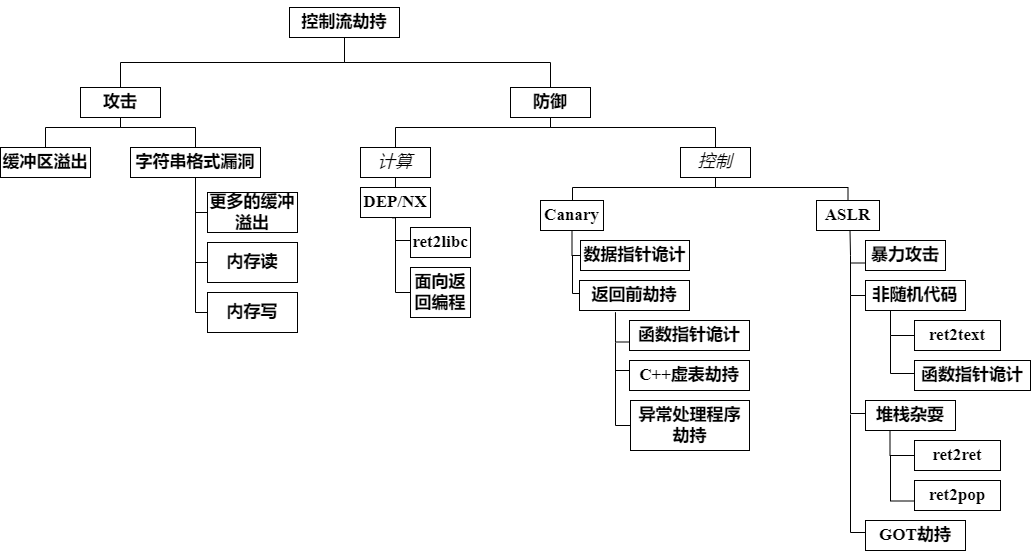

The diagram above was exported from draw.io. Its source (the exported page's mxGraphModel, read from the mxfile embedded in the PNG):
<mxGraphModel dx="1221" dy="775" grid="1" gridSize="10" guides="1" tooltips="1" connect="1" arrows="1" fold="1" page="1" pageScale="1" pageWidth="827" pageHeight="1169" math="0" shadow="0">
  <root>
    <mxCell id="0" />
    <mxCell id="1" parent="0" />
    <mxCell id="eXd2QLBXafdUYo9oBJti-40" style="edgeStyle=orthogonalEdgeStyle;rounded=0;orthogonalLoop=1;jettySize=auto;html=1;exitX=0.5;exitY=1;exitDx=0;exitDy=0;entryX=0.5;entryY=0;entryDx=0;entryDy=0;fontFamily=Times New Roman;fontSize=17;strokeColor=default;endArrow=none;endFill=0;" edge="1" parent="1" source="eXd2QLBXafdUYo9oBJti-1" target="eXd2QLBXafdUYo9oBJti-2">
      <mxGeometry relative="1" as="geometry" />
    </mxCell>
    <mxCell id="eXd2QLBXafdUYo9oBJti-44" style="edgeStyle=orthogonalEdgeStyle;rounded=0;orthogonalLoop=1;jettySize=auto;html=1;exitX=0.5;exitY=1;exitDx=0;exitDy=0;strokeColor=default;fontFamily=Times New Roman;fontSize=17;endArrow=none;endFill=0;" edge="1" parent="1" source="eXd2QLBXafdUYo9oBJti-1" target="eXd2QLBXafdUYo9oBJti-3">
      <mxGeometry relative="1" as="geometry" />
    </mxCell>
    <mxCell id="eXd2QLBXafdUYo9oBJti-1" value="&lt;p&gt;&lt;font face=&quot;Times New Roman&quot; style=&quot;font-size: 17px;&quot;&gt;&lt;b&gt;控制流劫持&lt;/b&gt;&lt;/font&gt;&lt;/p&gt;" style="rounded=0;whiteSpace=wrap;html=1;" vertex="1" parent="1">
      <mxGeometry x="359" y="90" width="110" height="30" as="geometry" />
    </mxCell>
    <mxCell id="eXd2QLBXafdUYo9oBJti-52" style="edgeStyle=orthogonalEdgeStyle;rounded=0;orthogonalLoop=1;jettySize=auto;html=1;exitX=0.5;exitY=1;exitDx=0;exitDy=0;entryX=0.5;entryY=0;entryDx=0;entryDy=0;strokeColor=default;fontFamily=Times New Roman;fontSize=17;endArrow=none;endFill=0;" edge="1" parent="1" source="eXd2QLBXafdUYo9oBJti-2" target="eXd2QLBXafdUYo9oBJti-5">
      <mxGeometry relative="1" as="geometry">
        <Array as="points">
          <mxPoint x="190" y="210" />
          <mxPoint x="115" y="210" />
        </Array>
      </mxGeometry>
    </mxCell>
    <mxCell id="eXd2QLBXafdUYo9oBJti-53" style="edgeStyle=orthogonalEdgeStyle;rounded=0;orthogonalLoop=1;jettySize=auto;html=1;exitX=0.5;exitY=1;exitDx=0;exitDy=0;entryX=0.5;entryY=0;entryDx=0;entryDy=0;strokeColor=default;fontFamily=Times New Roman;fontSize=17;endArrow=none;endFill=0;" edge="1" parent="1" source="eXd2QLBXafdUYo9oBJti-2" target="eXd2QLBXafdUYo9oBJti-6">
      <mxGeometry relative="1" as="geometry">
        <Array as="points">
          <mxPoint x="190" y="210" />
          <mxPoint x="265" y="210" />
        </Array>
      </mxGeometry>
    </mxCell>
    <mxCell id="eXd2QLBXafdUYo9oBJti-2" value="&lt;b&gt;攻击&lt;/b&gt;" style="rounded=0;whiteSpace=wrap;html=1;fontFamily=Times New Roman;fontSize=17;" vertex="1" parent="1">
      <mxGeometry x="150" y="170" width="80" height="30" as="geometry" />
    </mxCell>
    <mxCell id="eXd2QLBXafdUYo9oBJti-45" style="edgeStyle=orthogonalEdgeStyle;rounded=0;orthogonalLoop=1;jettySize=auto;html=1;exitX=0.5;exitY=1;exitDx=0;exitDy=0;strokeColor=default;fontFamily=Times New Roman;fontSize=17;endArrow=none;endFill=0;" edge="1" parent="1" source="eXd2QLBXafdUYo9oBJti-3" target="eXd2QLBXafdUYo9oBJti-11">
      <mxGeometry relative="1" as="geometry">
        <Array as="points">
          <mxPoint x="620" y="210" />
          <mxPoint x="465" y="210" />
        </Array>
      </mxGeometry>
    </mxCell>
    <mxCell id="eXd2QLBXafdUYo9oBJti-46" style="edgeStyle=orthogonalEdgeStyle;rounded=0;orthogonalLoop=1;jettySize=auto;html=1;exitX=0.5;exitY=1;exitDx=0;exitDy=0;entryX=0.5;entryY=0;entryDx=0;entryDy=0;strokeColor=default;fontFamily=Times New Roman;fontSize=17;endArrow=none;endFill=0;" edge="1" parent="1" source="eXd2QLBXafdUYo9oBJti-3" target="eXd2QLBXafdUYo9oBJti-12">
      <mxGeometry relative="1" as="geometry">
        <Array as="points">
          <mxPoint x="620" y="210" />
          <mxPoint x="785" y="210" />
        </Array>
      </mxGeometry>
    </mxCell>
    <mxCell id="eXd2QLBXafdUYo9oBJti-3" value="&lt;b&gt;防御&lt;/b&gt;" style="rounded=0;whiteSpace=wrap;html=1;fontFamily=Times New Roman;fontSize=17;" vertex="1" parent="1">
      <mxGeometry x="580" y="170" width="80" height="30" as="geometry" />
    </mxCell>
    <mxCell id="eXd2QLBXafdUYo9oBJti-5" value="&lt;b&gt;缓冲区溢出&lt;/b&gt;" style="rounded=0;whiteSpace=wrap;html=1;fontFamily=Times New Roman;fontSize=17;" vertex="1" parent="1">
      <mxGeometry x="70" y="230" width="90" height="30" as="geometry" />
    </mxCell>
    <mxCell id="eXd2QLBXafdUYo9oBJti-6" value="&lt;b&gt;字符串格式漏洞&lt;/b&gt;" style="rounded=0;whiteSpace=wrap;html=1;fontFamily=Times New Roman;fontSize=17;" vertex="1" parent="1">
      <mxGeometry x="200" y="230" width="130" height="30" as="geometry" />
    </mxCell>
    <mxCell id="eXd2QLBXafdUYo9oBJti-78" style="edgeStyle=orthogonalEdgeStyle;rounded=0;orthogonalLoop=1;jettySize=auto;html=1;exitX=0;exitY=0.5;exitDx=0;exitDy=0;entryX=0.5;entryY=1;entryDx=0;entryDy=0;strokeColor=default;fontFamily=Times New Roman;fontSize=17;endArrow=none;endFill=0;" edge="1" parent="1" source="eXd2QLBXafdUYo9oBJti-8" target="eXd2QLBXafdUYo9oBJti-6">
      <mxGeometry relative="1" as="geometry" />
    </mxCell>
    <mxCell id="eXd2QLBXafdUYo9oBJti-8" value="&lt;b&gt;更多的缓冲溢出&lt;/b&gt;" style="rounded=0;whiteSpace=wrap;html=1;fontFamily=Times New Roman;fontSize=17;" vertex="1" parent="1">
      <mxGeometry x="277" y="275" width="90" height="40" as="geometry" />
    </mxCell>
    <mxCell id="eXd2QLBXafdUYo9oBJti-79" style="edgeStyle=orthogonalEdgeStyle;rounded=0;orthogonalLoop=1;jettySize=auto;html=1;exitX=0;exitY=0.5;exitDx=0;exitDy=0;strokeColor=default;fontFamily=Times New Roman;fontSize=17;endArrow=none;endFill=0;" edge="1" parent="1">
      <mxGeometry relative="1" as="geometry">
        <mxPoint x="265" y="290" as="targetPoint" />
        <mxPoint x="292" y="345" as="sourcePoint" />
      </mxGeometry>
    </mxCell>
    <mxCell id="eXd2QLBXafdUYo9oBJti-9" value="&lt;b&gt;内存读&lt;/b&gt;" style="rounded=0;whiteSpace=wrap;html=1;fontFamily=Times New Roman;fontSize=17;" vertex="1" parent="1">
      <mxGeometry x="277" y="325" width="90" height="40" as="geometry" />
    </mxCell>
    <mxCell id="eXd2QLBXafdUYo9oBJti-80" style="edgeStyle=orthogonalEdgeStyle;rounded=0;orthogonalLoop=1;jettySize=auto;html=1;exitX=0;exitY=0.5;exitDx=0;exitDy=0;strokeColor=default;fontFamily=Times New Roman;fontSize=17;endArrow=none;endFill=0;" edge="1" parent="1">
      <mxGeometry relative="1" as="geometry">
        <mxPoint x="265" y="340" as="targetPoint" />
        <mxPoint x="292" y="395" as="sourcePoint" />
      </mxGeometry>
    </mxCell>
    <mxCell id="eXd2QLBXafdUYo9oBJti-10" value="&lt;b&gt;内存写&lt;/b&gt;" style="rounded=0;whiteSpace=wrap;html=1;fontFamily=Times New Roman;fontSize=17;" vertex="1" parent="1">
      <mxGeometry x="277" y="375" width="90" height="40" as="geometry" />
    </mxCell>
    <mxCell id="eXd2QLBXafdUYo9oBJti-47" style="edgeStyle=orthogonalEdgeStyle;rounded=0;orthogonalLoop=1;jettySize=auto;html=1;exitX=0.5;exitY=1;exitDx=0;exitDy=0;entryX=0.5;entryY=0;entryDx=0;entryDy=0;strokeColor=default;fontFamily=Times New Roman;fontSize=17;endArrow=none;endFill=0;" edge="1" parent="1" source="eXd2QLBXafdUYo9oBJti-11" target="eXd2QLBXafdUYo9oBJti-13">
      <mxGeometry relative="1" as="geometry" />
    </mxCell>
    <mxCell id="eXd2QLBXafdUYo9oBJti-11" value="&lt;i&gt;计算&lt;/i&gt;" style="rounded=0;whiteSpace=wrap;html=1;fontFamily=Times New Roman;fontSize=17;" vertex="1" parent="1">
      <mxGeometry x="430" y="230" width="70" height="30" as="geometry" />
    </mxCell>
    <mxCell id="eXd2QLBXafdUYo9oBJti-55" style="edgeStyle=orthogonalEdgeStyle;rounded=0;orthogonalLoop=1;jettySize=auto;html=1;exitX=0.5;exitY=1;exitDx=0;exitDy=0;strokeColor=default;fontFamily=Times New Roman;fontSize=17;endArrow=none;endFill=0;" edge="1" parent="1" source="eXd2QLBXafdUYo9oBJti-12" target="eXd2QLBXafdUYo9oBJti-16">
      <mxGeometry relative="1" as="geometry">
        <Array as="points">
          <mxPoint x="785" y="270" />
          <mxPoint x="642" y="270" />
        </Array>
      </mxGeometry>
    </mxCell>
    <mxCell id="eXd2QLBXafdUYo9oBJti-56" style="edgeStyle=orthogonalEdgeStyle;rounded=0;orthogonalLoop=1;jettySize=auto;html=1;exitX=0.5;exitY=1;exitDx=0;exitDy=0;entryX=0.5;entryY=0;entryDx=0;entryDy=0;strokeColor=default;fontFamily=Times New Roman;fontSize=17;endArrow=none;endFill=0;" edge="1" parent="1" source="eXd2QLBXafdUYo9oBJti-12" target="eXd2QLBXafdUYo9oBJti-15">
      <mxGeometry relative="1" as="geometry">
        <Array as="points">
          <mxPoint x="785" y="270" />
          <mxPoint x="918" y="270" />
        </Array>
      </mxGeometry>
    </mxCell>
    <mxCell id="eXd2QLBXafdUYo9oBJti-12" value="&lt;i&gt;控制&lt;/i&gt;" style="rounded=0;whiteSpace=wrap;html=1;fontFamily=Times New Roman;fontSize=17;" vertex="1" parent="1">
      <mxGeometry x="750" y="230" width="70" height="30" as="geometry" />
    </mxCell>
    <mxCell id="eXd2QLBXafdUYo9oBJti-13" value="&lt;b&gt;DEP/NX&lt;/b&gt;" style="rounded=0;whiteSpace=wrap;html=1;fontFamily=Times New Roman;fontSize=17;" vertex="1" parent="1">
      <mxGeometry x="430" y="270" width="70" height="30" as="geometry" />
    </mxCell>
    <mxCell id="eXd2QLBXafdUYo9oBJti-15" value="&lt;b&gt;ASLR&lt;/b&gt;" style="rounded=0;whiteSpace=wrap;html=1;fontFamily=Times New Roman;fontSize=17;" vertex="1" parent="1">
      <mxGeometry x="886" y="283" width="63" height="30" as="geometry" />
    </mxCell>
    <mxCell id="eXd2QLBXafdUYo9oBJti-16" value="&lt;b&gt;Canary&lt;/b&gt;" style="rounded=0;whiteSpace=wrap;html=1;fontFamily=Times New Roman;fontSize=17;" vertex="1" parent="1">
      <mxGeometry x="610" y="283" width="63" height="30" as="geometry" />
    </mxCell>
    <mxCell id="eXd2QLBXafdUYo9oBJti-50" style="edgeStyle=orthogonalEdgeStyle;rounded=0;orthogonalLoop=1;jettySize=auto;html=1;exitX=0;exitY=0.5;exitDx=0;exitDy=0;entryX=0.386;entryY=1.078;entryDx=0;entryDy=0;entryPerimeter=0;strokeColor=default;fontFamily=Times New Roman;fontSize=17;endArrow=none;endFill=0;" edge="1" parent="1">
      <mxGeometry relative="1" as="geometry">
        <mxPoint x="485" y="323" as="sourcePoint" />
        <mxPoint x="462.02" y="300.3399999999999" as="targetPoint" />
        <Array as="points">
          <mxPoint x="465" y="323" />
          <mxPoint x="465" y="300" />
        </Array>
      </mxGeometry>
    </mxCell>
    <mxCell id="eXd2QLBXafdUYo9oBJti-17" value="&lt;b&gt;ret2libc&lt;/b&gt;" style="rounded=0;whiteSpace=wrap;html=1;fontFamily=Times New Roman;fontSize=17;" vertex="1" parent="1">
      <mxGeometry x="480" y="310" width="60" height="30" as="geometry" />
    </mxCell>
    <mxCell id="eXd2QLBXafdUYo9oBJti-51" style="edgeStyle=orthogonalEdgeStyle;rounded=0;orthogonalLoop=1;jettySize=auto;html=1;exitX=0;exitY=0.5;exitDx=0;exitDy=0;strokeColor=default;fontFamily=Times New Roman;fontSize=17;endArrow=none;endFill=0;" edge="1" parent="1">
      <mxGeometry relative="1" as="geometry">
        <mxPoint x="465" y="320" as="targetPoint" />
        <mxPoint x="495" y="375" as="sourcePoint" />
        <Array as="points">
          <mxPoint x="465" y="375" />
        </Array>
      </mxGeometry>
    </mxCell>
    <mxCell id="eXd2QLBXafdUYo9oBJti-18" value="&lt;b&gt;面向返回编程&lt;/b&gt;" style="rounded=0;whiteSpace=wrap;html=1;fontFamily=Times New Roman;fontSize=17;" vertex="1" parent="1">
      <mxGeometry x="480" y="350" width="60" height="50" as="geometry" />
    </mxCell>
    <mxCell id="eXd2QLBXafdUYo9oBJti-58" style="edgeStyle=orthogonalEdgeStyle;rounded=0;orthogonalLoop=1;jettySize=auto;html=1;exitX=0;exitY=0.5;exitDx=0;exitDy=0;strokeColor=default;fontFamily=Times New Roman;fontSize=17;endArrow=none;endFill=0;" edge="1" parent="1">
      <mxGeometry relative="1" as="geometry">
        <mxPoint x="642" y="338" as="targetPoint" />
        <mxPoint x="651" y="376" as="sourcePoint" />
      </mxGeometry>
    </mxCell>
    <mxCell id="eXd2QLBXafdUYo9oBJti-22" value="&lt;b&gt;返回前劫持&lt;/b&gt;" style="rounded=0;whiteSpace=wrap;html=1;fontFamily=Times New Roman;fontSize=17;" vertex="1" parent="1">
      <mxGeometry x="649" y="363" width="110" height="30" as="geometry" />
    </mxCell>
    <mxCell id="eXd2QLBXafdUYo9oBJti-71" style="edgeStyle=orthogonalEdgeStyle;rounded=0;orthogonalLoop=1;jettySize=auto;html=1;exitX=0;exitY=0.75;exitDx=0;exitDy=0;entryX=0.327;entryY=1.089;entryDx=0;entryDy=0;entryPerimeter=0;strokeColor=default;fontFamily=Times New Roman;fontSize=17;endArrow=none;endFill=0;" edge="1" parent="1">
      <mxGeometry relative="1" as="geometry">
        <mxPoint x="699" y="424.5" as="sourcePoint" />
        <mxPoint x="684.97" y="394.6700000000001" as="targetPoint" />
      </mxGeometry>
    </mxCell>
    <mxCell id="eXd2QLBXafdUYo9oBJti-23" value="&lt;b&gt;函数指针诡计&lt;/b&gt;" style="rounded=0;whiteSpace=wrap;html=1;fontFamily=Times New Roman;fontSize=17;" vertex="1" parent="1">
      <mxGeometry x="699" y="403" width="120" height="30" as="geometry" />
    </mxCell>
    <mxCell id="eXd2QLBXafdUYo9oBJti-74" style="edgeStyle=orthogonalEdgeStyle;rounded=0;orthogonalLoop=1;jettySize=auto;html=1;exitX=0;exitY=0.5;exitDx=0;exitDy=0;strokeColor=default;fontFamily=Times New Roman;fontSize=17;endArrow=none;endFill=0;" edge="1" parent="1">
      <mxGeometry relative="1" as="geometry">
        <mxPoint x="685" y="425" as="targetPoint" />
        <mxPoint x="704" y="453" as="sourcePoint" />
      </mxGeometry>
    </mxCell>
    <mxCell id="eXd2QLBXafdUYo9oBJti-24" value="&lt;b&gt;C++虚表劫持&lt;/b&gt;" style="rounded=0;whiteSpace=wrap;html=1;fontFamily=Times New Roman;fontSize=17;" vertex="1" parent="1">
      <mxGeometry x="699" y="443" width="120" height="30" as="geometry" />
    </mxCell>
    <mxCell id="eXd2QLBXafdUYo9oBJti-77" style="edgeStyle=orthogonalEdgeStyle;rounded=0;orthogonalLoop=1;jettySize=auto;html=1;exitX=0;exitY=0.5;exitDx=0;exitDy=0;strokeColor=default;fontFamily=Times New Roman;fontSize=17;endArrow=none;endFill=0;" edge="1" parent="1">
      <mxGeometry relative="1" as="geometry">
        <mxPoint x="685" y="450" as="targetPoint" />
        <mxPoint x="705" y="508" as="sourcePoint" />
      </mxGeometry>
    </mxCell>
    <mxCell id="eXd2QLBXafdUYo9oBJti-25" value="&lt;b&gt;异常处理程序劫持&lt;/b&gt;" style="rounded=0;whiteSpace=wrap;html=1;fontFamily=Times New Roman;fontSize=17;" vertex="1" parent="1">
      <mxGeometry x="700" y="483" width="119" height="50" as="geometry" />
    </mxCell>
    <mxCell id="eXd2QLBXafdUYo9oBJti-65" style="edgeStyle=orthogonalEdgeStyle;rounded=0;orthogonalLoop=1;jettySize=auto;html=1;exitX=0;exitY=0.75;exitDx=0;exitDy=0;strokeColor=default;fontFamily=Times New Roman;fontSize=17;endArrow=none;endFill=0;" edge="1" parent="1" source="eXd2QLBXafdUYo9oBJti-26">
      <mxGeometry relative="1" as="geometry">
        <mxPoint x="920" y="346" as="targetPoint" />
      </mxGeometry>
    </mxCell>
    <mxCell id="eXd2QLBXafdUYo9oBJti-26" value="&lt;b&gt;暴力攻击&lt;/b&gt;" style="rounded=0;whiteSpace=wrap;html=1;fontFamily=Times New Roman;fontSize=17;" vertex="1" parent="1">
      <mxGeometry x="935" y="323" width="80" height="30" as="geometry" />
    </mxCell>
    <mxCell id="eXd2QLBXafdUYo9oBJti-63" style="edgeStyle=orthogonalEdgeStyle;rounded=0;orthogonalLoop=1;jettySize=auto;html=1;exitX=0;exitY=0.5;exitDx=0;exitDy=0;entryX=0.5;entryY=1;entryDx=0;entryDy=0;strokeColor=default;fontFamily=Times New Roman;fontSize=17;endArrow=none;endFill=0;" edge="1" parent="1">
      <mxGeometry relative="1" as="geometry">
        <mxPoint x="937" y="378" as="sourcePoint" />
        <mxPoint x="919.5" y="313" as="targetPoint" />
        <Array as="points">
          <mxPoint x="920" y="378" />
          <mxPoint x="920" y="338" />
        </Array>
      </mxGeometry>
    </mxCell>
    <mxCell id="eXd2QLBXafdUYo9oBJti-27" value="&lt;b&gt;非随机代码&lt;/b&gt;" style="rounded=0;whiteSpace=wrap;html=1;fontFamily=Times New Roman;fontSize=17;" vertex="1" parent="1">
      <mxGeometry x="935" y="363" width="100" height="30" as="geometry" />
    </mxCell>
    <mxCell id="eXd2QLBXafdUYo9oBJti-66" style="edgeStyle=orthogonalEdgeStyle;rounded=0;orthogonalLoop=1;jettySize=auto;html=1;exitX=0;exitY=0.5;exitDx=0;exitDy=0;entryX=0.25;entryY=1;entryDx=0;entryDy=0;strokeColor=default;fontFamily=Times New Roman;fontSize=17;endArrow=none;endFill=0;" edge="1" parent="1" source="eXd2QLBXafdUYo9oBJti-28" target="eXd2QLBXafdUYo9oBJti-27">
      <mxGeometry relative="1" as="geometry" />
    </mxCell>
    <mxCell id="eXd2QLBXafdUYo9oBJti-28" value="&lt;b&gt;ret2text&lt;/b&gt;" style="rounded=0;whiteSpace=wrap;html=1;fontFamily=Times New Roman;fontSize=17;" vertex="1" parent="1">
      <mxGeometry x="984" y="403" width="86" height="30" as="geometry" />
    </mxCell>
    <mxCell id="eXd2QLBXafdUYo9oBJti-67" style="edgeStyle=orthogonalEdgeStyle;rounded=0;orthogonalLoop=1;jettySize=auto;html=1;exitX=0;exitY=0.5;exitDx=0;exitDy=0;strokeColor=default;fontFamily=Times New Roman;fontSize=17;endArrow=none;endFill=0;" edge="1" parent="1">
      <mxGeometry relative="1" as="geometry">
        <mxPoint x="960" y="418" as="targetPoint" />
        <mxPoint x="984" y="456" as="sourcePoint" />
      </mxGeometry>
    </mxCell>
    <mxCell id="eXd2QLBXafdUYo9oBJti-29" value="&lt;b&gt;函数指针诡计&lt;/b&gt;" style="rounded=0;whiteSpace=wrap;html=1;fontFamily=Times New Roman;fontSize=17;" vertex="1" parent="1">
      <mxGeometry x="984" y="443" width="116" height="30" as="geometry" />
    </mxCell>
    <mxCell id="eXd2QLBXafdUYo9oBJti-61" style="edgeStyle=orthogonalEdgeStyle;rounded=0;orthogonalLoop=1;jettySize=auto;html=1;exitX=0;exitY=0.5;exitDx=0;exitDy=0;strokeColor=default;fontFamily=Times New Roman;fontSize=17;endArrow=none;endFill=0;" edge="1" parent="1">
      <mxGeometry relative="1" as="geometry">
        <mxPoint x="920" y="378" as="targetPoint" />
        <mxPoint x="935" y="496" as="sourcePoint" />
        <Array as="points">
          <mxPoint x="920" y="496" />
        </Array>
      </mxGeometry>
    </mxCell>
    <mxCell id="eXd2QLBXafdUYo9oBJti-30" value="&lt;b&gt;堆栈杂耍&lt;/b&gt;" style="rounded=0;whiteSpace=wrap;html=1;fontFamily=Times New Roman;fontSize=17;" vertex="1" parent="1">
      <mxGeometry x="935" y="483" width="90" height="30" as="geometry" />
    </mxCell>
    <mxCell id="eXd2QLBXafdUYo9oBJti-69" style="edgeStyle=orthogonalEdgeStyle;rounded=0;orthogonalLoop=1;jettySize=auto;html=1;exitX=0;exitY=0.5;exitDx=0;exitDy=0;entryX=0.25;entryY=1;entryDx=0;entryDy=0;strokeColor=default;fontFamily=Times New Roman;fontSize=17;endArrow=none;endFill=0;" edge="1" parent="1">
      <mxGeometry relative="1" as="geometry">
        <mxPoint x="986" y="538" as="sourcePoint" />
        <mxPoint x="959.5" y="513" as="targetPoint" />
      </mxGeometry>
    </mxCell>
    <mxCell id="eXd2QLBXafdUYo9oBJti-31" value="&lt;b&gt;ret2ret&lt;/b&gt;" style="rounded=0;whiteSpace=wrap;html=1;fontFamily=Times New Roman;fontSize=17;" vertex="1" parent="1">
      <mxGeometry x="984" y="523" width="86" height="30" as="geometry" />
    </mxCell>
    <mxCell id="eXd2QLBXafdUYo9oBJti-70" style="edgeStyle=orthogonalEdgeStyle;rounded=0;orthogonalLoop=1;jettySize=auto;html=1;exitX=0;exitY=0.75;exitDx=0;exitDy=0;strokeColor=default;fontFamily=Times New Roman;fontSize=17;endArrow=none;endFill=0;" edge="1" parent="1">
      <mxGeometry relative="1" as="geometry">
        <mxPoint x="960" y="538" as="targetPoint" />
        <mxPoint x="984" y="583.5" as="sourcePoint" />
      </mxGeometry>
    </mxCell>
    <mxCell id="eXd2QLBXafdUYo9oBJti-32" value="&lt;b&gt;ret2pop&lt;/b&gt;" style="rounded=0;whiteSpace=wrap;html=1;fontFamily=Times New Roman;fontSize=17;" vertex="1" parent="1">
      <mxGeometry x="984" y="563" width="86" height="30" as="geometry" />
    </mxCell>
    <mxCell id="eXd2QLBXafdUYo9oBJti-62" style="edgeStyle=orthogonalEdgeStyle;rounded=0;orthogonalLoop=1;jettySize=auto;html=1;exitX=0;exitY=0.5;exitDx=0;exitDy=0;strokeColor=default;fontFamily=Times New Roman;fontSize=17;endArrow=none;endFill=0;" edge="1" parent="1">
      <mxGeometry relative="1" as="geometry">
        <mxPoint x="920" y="497" as="targetPoint" />
        <mxPoint x="935" y="615" as="sourcePoint" />
        <Array as="points">
          <mxPoint x="920" y="615" />
        </Array>
      </mxGeometry>
    </mxCell>
    <mxCell id="eXd2QLBXafdUYo9oBJti-34" value="&lt;b&gt;GOT劫持&lt;/b&gt;" style="rounded=0;whiteSpace=wrap;html=1;fontFamily=Times New Roman;fontSize=17;" vertex="1" parent="1">
      <mxGeometry x="935" y="603" width="100" height="30" as="geometry" />
    </mxCell>
    <mxCell id="eXd2QLBXafdUYo9oBJti-57" style="edgeStyle=orthogonalEdgeStyle;rounded=0;orthogonalLoop=1;jettySize=auto;html=1;exitX=0;exitY=0.5;exitDx=0;exitDy=0;entryX=0.5;entryY=1;entryDx=0;entryDy=0;strokeColor=default;fontFamily=Times New Roman;fontSize=17;endArrow=none;endFill=0;" edge="1" parent="1" source="eXd2QLBXafdUYo9oBJti-37" target="eXd2QLBXafdUYo9oBJti-16">
      <mxGeometry relative="1" as="geometry" />
    </mxCell>
    <mxCell id="eXd2QLBXafdUYo9oBJti-37" value="&lt;b&gt;数据指针诡计&lt;/b&gt;" style="rounded=0;whiteSpace=wrap;html=1;fontFamily=Times New Roman;fontSize=17;" vertex="1" parent="1">
      <mxGeometry x="650" y="323" width="109" height="30" as="geometry" />
    </mxCell>
  </root>
</mxGraphModel>